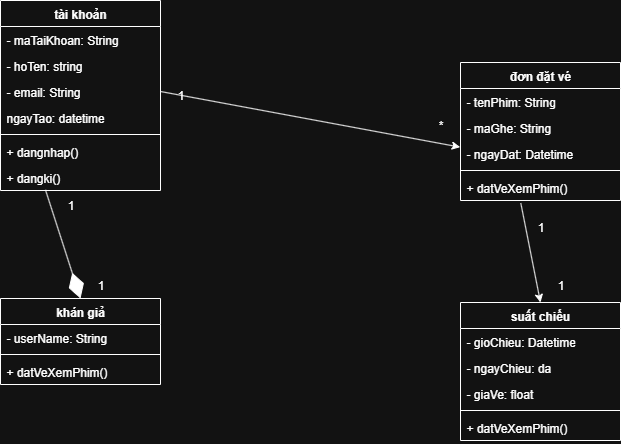

The diagram above was exported from draw.io. Its source (the exported page's mxGraphModel, read from the mxfile embedded in the PNG):
<mxGraphModel dx="1453" dy="862" grid="1" gridSize="10" guides="1" tooltips="1" connect="1" arrows="1" fold="1" page="1" pageScale="1" pageWidth="850" pageHeight="1100" math="0" shadow="0">
  <root>
    <mxCell id="0" />
    <mxCell id="1" parent="0" />
    <mxCell id="FMbk1F_Cw9FvX-STM4OR-36" value="khán giả" style="swimlane;fontStyle=1;align=center;verticalAlign=top;childLayout=stackLayout;horizontal=1;startSize=26;horizontalStack=0;resizeParent=1;resizeParentMax=0;resizeLast=0;collapsible=1;marginBottom=0;whiteSpace=wrap;html=1;" vertex="1" parent="1">
      <mxGeometry x="100" y="356" width="160" height="86" as="geometry" />
    </mxCell>
    <mxCell id="FMbk1F_Cw9FvX-STM4OR-37" value="- userName: String" style="text;strokeColor=none;fillColor=none;align=left;verticalAlign=top;spacingLeft=4;spacingRight=4;overflow=hidden;rotatable=0;points=[[0,0.5],[1,0.5]];portConstraint=eastwest;whiteSpace=wrap;html=1;" vertex="1" parent="FMbk1F_Cw9FvX-STM4OR-36">
      <mxGeometry y="26" width="160" height="26" as="geometry" />
    </mxCell>
    <mxCell id="FMbk1F_Cw9FvX-STM4OR-38" value="" style="line;strokeWidth=1;fillColor=none;align=left;verticalAlign=middle;spacingTop=-1;spacingLeft=3;spacingRight=3;rotatable=0;labelPosition=right;points=[];portConstraint=eastwest;strokeColor=inherit;" vertex="1" parent="FMbk1F_Cw9FvX-STM4OR-36">
      <mxGeometry y="52" width="160" height="8" as="geometry" />
    </mxCell>
    <mxCell id="FMbk1F_Cw9FvX-STM4OR-39" value="+ datVeXemPhim()" style="text;strokeColor=none;fillColor=none;align=left;verticalAlign=top;spacingLeft=4;spacingRight=4;overflow=hidden;rotatable=0;points=[[0,0.5],[1,0.5]];portConstraint=eastwest;whiteSpace=wrap;html=1;" vertex="1" parent="FMbk1F_Cw9FvX-STM4OR-36">
      <mxGeometry y="60" width="160" height="26" as="geometry" />
    </mxCell>
    <mxCell id="FMbk1F_Cw9FvX-STM4OR-40" value="đơn đặt vé" style="swimlane;fontStyle=1;align=center;verticalAlign=top;childLayout=stackLayout;horizontal=1;startSize=26;horizontalStack=0;resizeParent=1;resizeParentMax=0;resizeLast=0;collapsible=1;marginBottom=0;whiteSpace=wrap;html=1;" vertex="1" parent="1">
      <mxGeometry x="560" y="120" width="160" height="138" as="geometry" />
    </mxCell>
    <mxCell id="FMbk1F_Cw9FvX-STM4OR-41" value="-&amp;nbsp;&lt;span style=&quot;background-color: transparent; color: light-dark(rgb(0, 0, 0), rgb(255, 255, 255));&quot;&gt;tenPhim: String&lt;/span&gt;&lt;div&gt;&lt;br&gt;&lt;p style=&quot;margin-left:0cm;mso-add-space:auto&quot; class=&quot;MsoListParagraph&quot;&gt;&lt;/p&gt;&lt;div&gt;&lt;span style=&quot;background-color: transparent; color: light-dark(rgb(0, 0, 0), rgb(255, 255, 255));&quot;&gt;&lt;br&gt;&lt;/span&gt;&lt;/div&gt;&lt;/div&gt;" style="text;strokeColor=none;fillColor=none;align=left;verticalAlign=top;spacingLeft=4;spacingRight=4;overflow=hidden;rotatable=0;points=[[0,0.5],[1,0.5]];portConstraint=eastwest;whiteSpace=wrap;html=1;" vertex="1" parent="FMbk1F_Cw9FvX-STM4OR-40">
      <mxGeometry y="26" width="160" height="26" as="geometry" />
    </mxCell>
    <mxCell id="FMbk1F_Cw9FvX-STM4OR-44" value="- maGhe: String&lt;span style=&quot;white-space: pre;&quot;&gt;&#09;&lt;/span&gt;&lt;div&gt;&lt;br&gt;&lt;p style=&quot;margin-left:0cm;mso-add-space:auto&quot; class=&quot;MsoListParagraph&quot;&gt;&lt;/p&gt;&lt;div&gt;&lt;span style=&quot;background-color: transparent; color: light-dark(rgb(0, 0, 0), rgb(255, 255, 255));&quot;&gt;&lt;br&gt;&lt;/span&gt;&lt;/div&gt;&lt;/div&gt;" style="text;strokeColor=none;fillColor=none;align=left;verticalAlign=top;spacingLeft=4;spacingRight=4;overflow=hidden;rotatable=0;points=[[0,0.5],[1,0.5]];portConstraint=eastwest;whiteSpace=wrap;html=1;" vertex="1" parent="FMbk1F_Cw9FvX-STM4OR-40">
      <mxGeometry y="52" width="160" height="26" as="geometry" />
    </mxCell>
    <mxCell id="FMbk1F_Cw9FvX-STM4OR-45" value="- ngayDat: Datetime&lt;span style=&quot;white-space: pre;&quot;&gt;&#09;&lt;/span&gt;&lt;div&gt;&lt;br&gt;&lt;p style=&quot;margin-left:0cm;mso-add-space:auto&quot; class=&quot;MsoListParagraph&quot;&gt;&lt;/p&gt;&lt;div&gt;&lt;span style=&quot;background-color: transparent; color: light-dark(rgb(0, 0, 0), rgb(255, 255, 255));&quot;&gt;&lt;br&gt;&lt;/span&gt;&lt;/div&gt;&lt;/div&gt;" style="text;strokeColor=none;fillColor=none;align=left;verticalAlign=top;spacingLeft=4;spacingRight=4;overflow=hidden;rotatable=0;points=[[0,0.5],[1,0.5]];portConstraint=eastwest;whiteSpace=wrap;html=1;" vertex="1" parent="FMbk1F_Cw9FvX-STM4OR-40">
      <mxGeometry y="78" width="160" height="26" as="geometry" />
    </mxCell>
    <mxCell id="FMbk1F_Cw9FvX-STM4OR-42" value="" style="line;strokeWidth=1;fillColor=none;align=left;verticalAlign=middle;spacingTop=-1;spacingLeft=3;spacingRight=3;rotatable=0;labelPosition=right;points=[];portConstraint=eastwest;strokeColor=inherit;" vertex="1" parent="FMbk1F_Cw9FvX-STM4OR-40">
      <mxGeometry y="104" width="160" height="8" as="geometry" />
    </mxCell>
    <mxCell id="FMbk1F_Cw9FvX-STM4OR-43" value="+ datVeXemPhim()" style="text;strokeColor=none;fillColor=none;align=left;verticalAlign=top;spacingLeft=4;spacingRight=4;overflow=hidden;rotatable=0;points=[[0,0.5],[1,0.5]];portConstraint=eastwest;whiteSpace=wrap;html=1;" vertex="1" parent="FMbk1F_Cw9FvX-STM4OR-40">
      <mxGeometry y="112" width="160" height="26" as="geometry" />
    </mxCell>
    <mxCell id="FMbk1F_Cw9FvX-STM4OR-46" value="suất chiếu" style="swimlane;fontStyle=1;align=center;verticalAlign=top;childLayout=stackLayout;horizontal=1;startSize=26;horizontalStack=0;resizeParent=1;resizeParentMax=0;resizeLast=0;collapsible=1;marginBottom=0;whiteSpace=wrap;html=1;" vertex="1" parent="1">
      <mxGeometry x="560" y="360" width="160" height="138" as="geometry" />
    </mxCell>
    <mxCell id="FMbk1F_Cw9FvX-STM4OR-47" value="- gioChieu: Datetime&lt;div&gt;&lt;br&gt;&lt;p style=&quot;margin-left:0cm;mso-add-space:auto&quot; class=&quot;MsoListParagraph&quot;&gt;&lt;/p&gt;&lt;div&gt;&lt;span style=&quot;background-color: transparent; color: light-dark(rgb(0, 0, 0), rgb(255, 255, 255));&quot;&gt;&lt;br&gt;&lt;/span&gt;&lt;/div&gt;&lt;/div&gt;" style="text;strokeColor=none;fillColor=none;align=left;verticalAlign=top;spacingLeft=4;spacingRight=4;overflow=hidden;rotatable=0;points=[[0,0.5],[1,0.5]];portConstraint=eastwest;whiteSpace=wrap;html=1;" vertex="1" parent="FMbk1F_Cw9FvX-STM4OR-46">
      <mxGeometry y="26" width="160" height="26" as="geometry" />
    </mxCell>
    <mxCell id="FMbk1F_Cw9FvX-STM4OR-48" value="- ngayChieu: da&lt;span style=&quot;white-space: pre;&quot;&gt;&#09;&lt;/span&gt;&lt;div&gt;&lt;br&gt;&lt;p style=&quot;margin-left:0cm;mso-add-space:auto&quot; class=&quot;MsoListParagraph&quot;&gt;&lt;/p&gt;&lt;div&gt;&lt;span style=&quot;background-color: transparent; color: light-dark(rgb(0, 0, 0), rgb(255, 255, 255));&quot;&gt;&lt;br&gt;&lt;/span&gt;&lt;/div&gt;&lt;/div&gt;" style="text;strokeColor=none;fillColor=none;align=left;verticalAlign=top;spacingLeft=4;spacingRight=4;overflow=hidden;rotatable=0;points=[[0,0.5],[1,0.5]];portConstraint=eastwest;whiteSpace=wrap;html=1;" vertex="1" parent="FMbk1F_Cw9FvX-STM4OR-46">
      <mxGeometry y="52" width="160" height="26" as="geometry" />
    </mxCell>
    <mxCell id="FMbk1F_Cw9FvX-STM4OR-49" value="- giaVe: float&lt;span style=&quot;white-space: pre;&quot;&gt;&#09;&lt;/span&gt;&lt;div&gt;&lt;br&gt;&lt;p style=&quot;margin-left:0cm;mso-add-space:auto&quot; class=&quot;MsoListParagraph&quot;&gt;&lt;/p&gt;&lt;div&gt;&lt;span style=&quot;background-color: transparent; color: light-dark(rgb(0, 0, 0), rgb(255, 255, 255));&quot;&gt;&lt;br&gt;&lt;/span&gt;&lt;/div&gt;&lt;/div&gt;" style="text;strokeColor=none;fillColor=none;align=left;verticalAlign=top;spacingLeft=4;spacingRight=4;overflow=hidden;rotatable=0;points=[[0,0.5],[1,0.5]];portConstraint=eastwest;whiteSpace=wrap;html=1;" vertex="1" parent="FMbk1F_Cw9FvX-STM4OR-46">
      <mxGeometry y="78" width="160" height="26" as="geometry" />
    </mxCell>
    <mxCell id="FMbk1F_Cw9FvX-STM4OR-50" value="" style="line;strokeWidth=1;fillColor=none;align=left;verticalAlign=middle;spacingTop=-1;spacingLeft=3;spacingRight=3;rotatable=0;labelPosition=right;points=[];portConstraint=eastwest;strokeColor=inherit;" vertex="1" parent="FMbk1F_Cw9FvX-STM4OR-46">
      <mxGeometry y="104" width="160" height="8" as="geometry" />
    </mxCell>
    <mxCell id="FMbk1F_Cw9FvX-STM4OR-51" value="+ datVeXemPhim()" style="text;strokeColor=none;fillColor=none;align=left;verticalAlign=top;spacingLeft=4;spacingRight=4;overflow=hidden;rotatable=0;points=[[0,0.5],[1,0.5]];portConstraint=eastwest;whiteSpace=wrap;html=1;" vertex="1" parent="FMbk1F_Cw9FvX-STM4OR-46">
      <mxGeometry y="112" width="160" height="26" as="geometry" />
    </mxCell>
    <mxCell id="FMbk1F_Cw9FvX-STM4OR-57" value="tài khoản" style="swimlane;fontStyle=1;align=center;verticalAlign=top;childLayout=stackLayout;horizontal=1;startSize=26;horizontalStack=0;resizeParent=1;resizeParentMax=0;resizeLast=0;collapsible=1;marginBottom=0;whiteSpace=wrap;html=1;" vertex="1" parent="1">
      <mxGeometry x="100" y="58" width="160" height="190" as="geometry" />
    </mxCell>
    <mxCell id="FMbk1F_Cw9FvX-STM4OR-58" value="- maTaiKhoan: String" style="text;strokeColor=none;fillColor=none;align=left;verticalAlign=top;spacingLeft=4;spacingRight=4;overflow=hidden;rotatable=0;points=[[0,0.5],[1,0.5]];portConstraint=eastwest;whiteSpace=wrap;html=1;" vertex="1" parent="FMbk1F_Cw9FvX-STM4OR-57">
      <mxGeometry y="26" width="160" height="26" as="geometry" />
    </mxCell>
    <mxCell id="FMbk1F_Cw9FvX-STM4OR-62" value="- hoTen: string" style="text;strokeColor=none;fillColor=none;align=left;verticalAlign=top;spacingLeft=4;spacingRight=4;overflow=hidden;rotatable=0;points=[[0,0.5],[1,0.5]];portConstraint=eastwest;whiteSpace=wrap;html=1;" vertex="1" parent="FMbk1F_Cw9FvX-STM4OR-57">
      <mxGeometry y="52" width="160" height="26" as="geometry" />
    </mxCell>
    <mxCell id="FMbk1F_Cw9FvX-STM4OR-56" value="- email: String&lt;span style=&quot;color: rgba(0, 0, 0, 0); font-family: monospace; font-size: 0px; text-wrap-mode: nowrap;&quot;&gt;%3CmxGraphModel%3E%3Croot%3E%3CmxCell%20id%3D%220%22%2F%3E%3CmxCell%20id%3D%221%22%20parent%3D%220%22%2F%3E%3CmxCell%20id%3D%222%22%20value%3D%22kh%C3%A1n%20gi%E1%BA%A3%22%20style%3D%22swimlane%3BfontStyle%3D1%3Balign%3Dcenter%3BverticalAlign%3Dtop%3BchildLayout%3DstackLayout%3Bhorizontal%3D1%3BstartSize%3D26%3BhorizontalStack%3D0%3BresizeParent%3D1%3BresizeParentMax%3D0%3BresizeLast%3D0%3Bcollapsible%3D1%3BmarginBottom%3D0%3BwhiteSpace%3Dwrap%3Bhtml%3D1%3B%22%20vertex%3D%221%22%20parent%3D%221%22%3E%3CmxGeometry%20x%3D%2280%22%20y%3D%22170%22%20width%3D%22160%22%20height%3D%2286%22%20as%3D%22geometry%22%2F%3E%3C%2FmxCell%3E%3CmxCell%20id%3D%223%22%20value%3D%22-%20userName%3A%20String%22%20style%3D%22text%3BstrokeColor%3Dnone%3BfillColor%3Dnone%3Balign%3Dleft%3BverticalAlign%3Dtop%3BspacingLeft%3D4%3BspacingRight%3D4%3Boverflow%3Dhidden%3Brotatable%3D0%3Bpoints%3D%5B%5B0%2C0.5%5D%2C%5B1%2C0.5%5D%5D%3BportConstraint%3Deastwest%3BwhiteSpace%3Dwrap%3Bhtml%3D1%3B%22%20vertex%3D%221%22%20parent%3D%222%22%3E%3CmxGeometry%20y%3D%2226%22%20width%3D%22160%22%20height%3D%2226%22%20as%3D%22geometry%22%2F%3E%3C%2FmxCell%3E%3CmxCell%20id%3D%224%22%20value%3D%22%22%20style%3D%22line%3BstrokeWidth%3D1%3BfillColor%3Dnone%3Balign%3Dleft%3BverticalAlign%3Dmiddle%3BspacingTop%3D-1%3BspacingLeft%3D3%3BspacingRight%3D3%3Brotatable%3D0%3BlabelPosition%3Dright%3Bpoints%3D%5B%5D%3BportConstraint%3Deastwest%3BstrokeColor%3Dinherit%3B%22%20vertex%3D%221%22%20parent%3D%222%22%3E%3CmxGeometry%20y%3D%2252%22%20width%3D%22160%22%20height%3D%228%22%20as%3D%22geometry%22%2F%3E%3C%2FmxCell%3E%3CmxCell%20id%3D%225%22%20value%3D%22%2B%20datVeXemPhim()%22%20style%3D%22text%3BstrokeColor%3Dnone%3BfillColor%3Dnone%3Balign%3Dleft%3BverticalAlign%3Dtop%3BspacingLeft%3D4%3BspacingRight%3D4%3Boverflow%3Dhidden%3Brotatable%3D0%3Bpoints%3D%5B%5B0%2C0.5%5D%2C%5B1%2C0.5%5D%5D%3BportConstraint%3Deastwest%3BwhiteSpace%3Dwrap%3Bhtml%3D1%3B%22%20vertex%3D%221%22%20parent%3D%222%22%3E%3CmxGeometry%20y%3D%2260%22%20width%3D%22160%22%20height%3D%2226%22%20as%3D%22geometry%22%2F%3E%3C%2FmxCell%3E%3C%2Froot%3E%3C%2FmxGraphModel%3E&lt;/span&gt;" style="text;strokeColor=none;fillColor=none;align=left;verticalAlign=top;spacingLeft=4;spacingRight=4;overflow=hidden;rotatable=0;points=[[0,0.5],[1,0.5]];portConstraint=eastwest;whiteSpace=wrap;html=1;" vertex="1" parent="FMbk1F_Cw9FvX-STM4OR-57">
      <mxGeometry y="78" width="160" height="26" as="geometry" />
    </mxCell>
    <mxCell id="FMbk1F_Cw9FvX-STM4OR-61" value="ngayTao: datetime" style="text;strokeColor=none;fillColor=none;align=left;verticalAlign=top;spacingLeft=4;spacingRight=4;overflow=hidden;rotatable=0;points=[[0,0.5],[1,0.5]];portConstraint=eastwest;whiteSpace=wrap;html=1;" vertex="1" parent="FMbk1F_Cw9FvX-STM4OR-57">
      <mxGeometry y="104" width="160" height="26" as="geometry" />
    </mxCell>
    <mxCell id="FMbk1F_Cw9FvX-STM4OR-59" value="" style="line;strokeWidth=1;fillColor=none;align=left;verticalAlign=middle;spacingTop=-1;spacingLeft=3;spacingRight=3;rotatable=0;labelPosition=right;points=[];portConstraint=eastwest;strokeColor=inherit;" vertex="1" parent="FMbk1F_Cw9FvX-STM4OR-57">
      <mxGeometry y="130" width="160" height="8" as="geometry" />
    </mxCell>
    <mxCell id="FMbk1F_Cw9FvX-STM4OR-60" value="+ dangnhap()&lt;div&gt;&lt;br&gt;&lt;/div&gt;" style="text;strokeColor=none;fillColor=none;align=left;verticalAlign=top;spacingLeft=4;spacingRight=4;overflow=hidden;rotatable=0;points=[[0,0.5],[1,0.5]];portConstraint=eastwest;whiteSpace=wrap;html=1;" vertex="1" parent="FMbk1F_Cw9FvX-STM4OR-57">
      <mxGeometry y="138" width="160" height="26" as="geometry" />
    </mxCell>
    <mxCell id="FMbk1F_Cw9FvX-STM4OR-75" value="+ dangki()&lt;div&gt;&lt;br&gt;&lt;/div&gt;" style="text;strokeColor=none;fillColor=none;align=left;verticalAlign=top;spacingLeft=4;spacingRight=4;overflow=hidden;rotatable=0;points=[[0,0.5],[1,0.5]];portConstraint=eastwest;whiteSpace=wrap;html=1;" vertex="1" parent="FMbk1F_Cw9FvX-STM4OR-57">
      <mxGeometry y="164" width="160" height="26" as="geometry" />
    </mxCell>
    <mxCell id="FMbk1F_Cw9FvX-STM4OR-63" value="" style="endArrow=classic;html=1;rounded=0;exitX=1;exitY=0.5;exitDx=0;exitDy=0;entryX=-0.002;entryY=0.256;entryDx=0;entryDy=0;entryPerimeter=0;" edge="1" parent="1" source="FMbk1F_Cw9FvX-STM4OR-56" target="FMbk1F_Cw9FvX-STM4OR-45">
      <mxGeometry width="50" height="50" relative="1" as="geometry">
        <mxPoint x="400" y="470" as="sourcePoint" />
        <mxPoint x="450" y="420" as="targetPoint" />
      </mxGeometry>
    </mxCell>
    <mxCell id="FMbk1F_Cw9FvX-STM4OR-64" value="1" style="text;html=1;align=center;verticalAlign=middle;resizable=0;points=[];autosize=1;strokeColor=none;fillColor=none;" vertex="1" parent="1">
      <mxGeometry x="265" y="138" width="30" height="30" as="geometry" />
    </mxCell>
    <mxCell id="FMbk1F_Cw9FvX-STM4OR-65" value="*" style="text;html=1;align=center;verticalAlign=middle;resizable=0;points=[];autosize=1;strokeColor=none;fillColor=none;" vertex="1" parent="1">
      <mxGeometry x="525" y="168" width="30" height="30" as="geometry" />
    </mxCell>
    <mxCell id="FMbk1F_Cw9FvX-STM4OR-67" value="1" style="text;html=1;align=center;verticalAlign=middle;resizable=0;points=[];autosize=1;strokeColor=none;fillColor=none;" vertex="1" parent="1">
      <mxGeometry x="185" y="328" width="30" height="30" as="geometry" />
    </mxCell>
    <mxCell id="FMbk1F_Cw9FvX-STM4OR-68" value="1" style="text;html=1;align=center;verticalAlign=middle;resizable=0;points=[];autosize=1;strokeColor=none;fillColor=none;rotation=0;" vertex="1" parent="1">
      <mxGeometry x="155" y="248" width="30" height="30" as="geometry" />
    </mxCell>
    <mxCell id="FMbk1F_Cw9FvX-STM4OR-69" value="" style="endArrow=classic;html=1;rounded=0;exitX=0.377;exitY=1.103;exitDx=0;exitDy=0;exitPerimeter=0;entryX=0.5;entryY=0;entryDx=0;entryDy=0;" edge="1" parent="1" source="FMbk1F_Cw9FvX-STM4OR-43" target="FMbk1F_Cw9FvX-STM4OR-46">
      <mxGeometry width="50" height="50" relative="1" as="geometry">
        <mxPoint x="400" y="470" as="sourcePoint" />
        <mxPoint x="450" y="420" as="targetPoint" />
      </mxGeometry>
    </mxCell>
    <mxCell id="FMbk1F_Cw9FvX-STM4OR-70" value="1" style="text;html=1;align=center;verticalAlign=middle;resizable=0;points=[];autosize=1;strokeColor=none;fillColor=none;" vertex="1" parent="1">
      <mxGeometry x="625" y="270" width="30" height="30" as="geometry" />
    </mxCell>
    <mxCell id="FMbk1F_Cw9FvX-STM4OR-71" value="1" style="text;html=1;align=center;verticalAlign=middle;resizable=0;points=[];autosize=1;strokeColor=none;fillColor=none;" vertex="1" parent="1">
      <mxGeometry x="645" y="328" width="30" height="30" as="geometry" />
    </mxCell>
    <mxCell id="FMbk1F_Cw9FvX-STM4OR-74" value="" style="endArrow=diamondThin;endFill=1;endSize=24;html=1;rounded=0;exitX=0.281;exitY=0.974;exitDx=0;exitDy=0;exitPerimeter=0;entryX=0.5;entryY=0;entryDx=0;entryDy=0;" edge="1" parent="1" source="FMbk1F_Cw9FvX-STM4OR-75" target="FMbk1F_Cw9FvX-STM4OR-36">
      <mxGeometry width="160" relative="1" as="geometry">
        <mxPoint x="350" y="440" as="sourcePoint" />
        <mxPoint x="510" y="440" as="targetPoint" />
      </mxGeometry>
    </mxCell>
  </root>
</mxGraphModel>